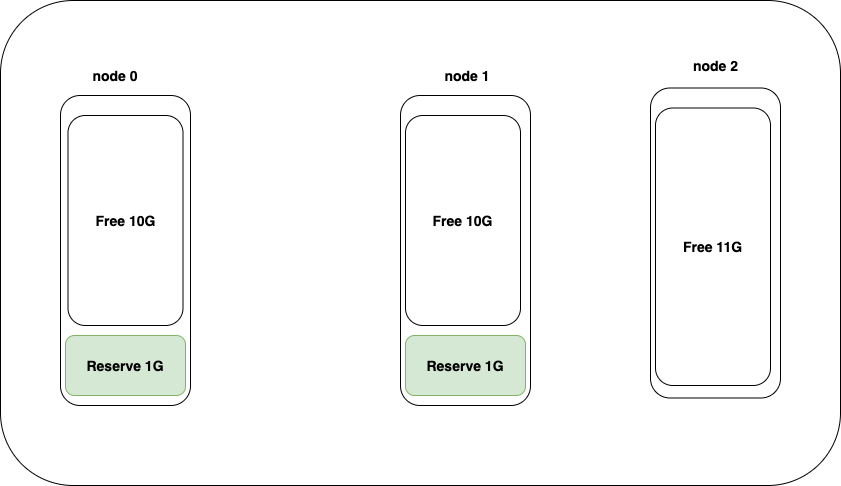

The diagram above was exported from draw.io. Its source (the exported page's mxGraphModel, read from the mxfile embedded in the PNG):
<mxGraphModel dx="1060" dy="849" grid="1" gridSize="10" guides="1" tooltips="1" connect="1" arrows="1" fold="1" page="1" pageScale="1" pageWidth="827" pageHeight="1169" math="0" shadow="0">
  <root>
    <mxCell id="0" />
    <mxCell id="1" parent="0" />
    <mxCell id="2" value="" style="rounded=1;whiteSpace=wrap;html=1;fontSize=14;fontStyle=1" vertex="1" parent="1">
      <mxGeometry x="70" y="115" width="840" height="485" as="geometry" />
    </mxCell>
    <mxCell id="3" value="" style="rounded=1;whiteSpace=wrap;html=1;fontSize=14;fontStyle=1" vertex="1" parent="1">
      <mxGeometry x="130" y="210" width="130" height="310" as="geometry" />
    </mxCell>
    <mxCell id="4" value="" style="rounded=1;whiteSpace=wrap;html=1;fontSize=14;fontStyle=1" vertex="1" parent="1">
      <mxGeometry x="470" y="210" width="130" height="310" as="geometry" />
    </mxCell>
    <mxCell id="5" value="Reserve 1G" style="rounded=1;whiteSpace=wrap;html=1;fillColor=#d5e8d4;strokeColor=#82b366;fontSize=14;fontStyle=1" vertex="1" parent="1">
      <mxGeometry x="135" y="450" width="120" height="60" as="geometry" />
    </mxCell>
    <mxCell id="6" value="&lt;span style=&quot;font-size: 14px;&quot;&gt;Reserve 1G&lt;/span&gt;" style="rounded=1;whiteSpace=wrap;html=1;fillColor=#d5e8d4;strokeColor=#82b366;fontSize=14;fontStyle=1" vertex="1" parent="1">
      <mxGeometry x="475" y="450" width="120" height="60" as="geometry" />
    </mxCell>
    <mxCell id="7" value="Free 10G" style="rounded=1;whiteSpace=wrap;html=1;fontSize=14;fontStyle=1" vertex="1" parent="1">
      <mxGeometry x="137.5" y="230" width="115" height="210" as="geometry" />
    </mxCell>
    <mxCell id="8" value="&lt;span style=&quot;font-size: 14px;&quot;&gt;Free 10G&lt;/span&gt;" style="rounded=1;whiteSpace=wrap;html=1;fontSize=14;fontStyle=1" vertex="1" parent="1">
      <mxGeometry x="475" y="230" width="115" height="210" as="geometry" />
    </mxCell>
    <mxCell id="9" value="node 0" style="text;html=1;strokeColor=none;fillColor=none;align=center;verticalAlign=middle;whiteSpace=wrap;rounded=0;fontSize=14;fontStyle=1" vertex="1" parent="1">
      <mxGeometry x="160" y="180" width="50" height="20" as="geometry" />
    </mxCell>
    <mxCell id="10" value="node 1" style="text;html=1;strokeColor=none;fillColor=none;align=center;verticalAlign=middle;whiteSpace=wrap;rounded=0;fontSize=14;fontStyle=1" vertex="1" parent="1">
      <mxGeometry x="512.5" y="180" width="47.5" height="20" as="geometry" />
    </mxCell>
    <mxCell id="11" value="" style="rounded=1;whiteSpace=wrap;html=1;fontSize=14;fontStyle=1" vertex="1" parent="1">
      <mxGeometry x="720" y="202.5" width="130" height="310" as="geometry" />
    </mxCell>
    <mxCell id="13" value="&lt;span style=&quot;font-size: 14px&quot;&gt;Free 11G&lt;/span&gt;" style="rounded=1;whiteSpace=wrap;html=1;fontSize=14;fontStyle=1" vertex="1" parent="1">
      <mxGeometry x="725" y="222.5" width="115" height="277.5" as="geometry" />
    </mxCell>
    <mxCell id="14" value="node 2" style="text;html=1;strokeColor=none;fillColor=none;align=center;verticalAlign=middle;whiteSpace=wrap;rounded=0;fontSize=14;fontStyle=1" vertex="1" parent="1">
      <mxGeometry x="761.25" y="170" width="48.75" height="20" as="geometry" />
    </mxCell>
  </root>
</mxGraphModel>